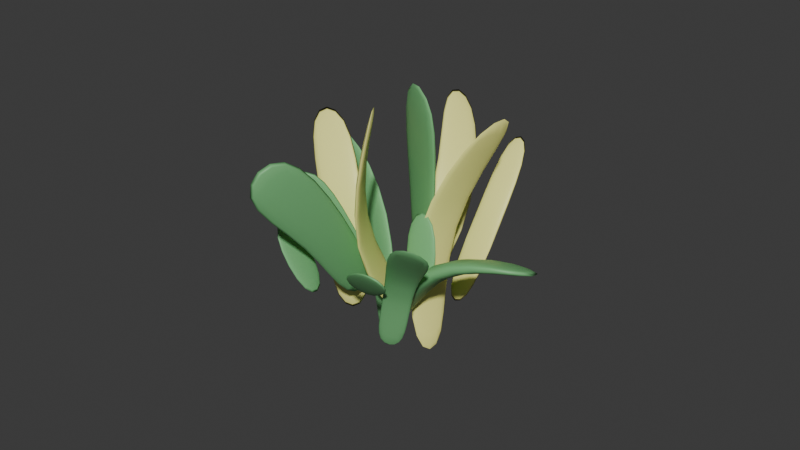 # Source: Flower.blend  (saved by Blender 4.4.32; exported with 4.5.12 LTS)
import bpy
from mathutils import Matrix  # noqa: F401  (used for matrix-valued properties, if any)

bpy.ops.wm.read_factory_settings(use_empty=True)
scene = bpy.context.scene
scene.name = 'Scene'

# ---- collections
col_collection = bpy.data.collections.new('Collection'); scene.collection.children.link(col_collection)

# ---- materials (node trees are filled in below, after node groups)
mat_yellowflower = bpy.data.materials.new('YellowFlower')
mat_leaves = bpy.data.materials.new('Leaves')
mat_leaves.alpha_threshold = 0.0
mat_leaves.roughness = 0.5
mat_leaves.line_color = (0.0, 0.0, 0.0, 1.0)
mat_material_002 = bpy.data.materials.new('Material.002')
mat_yellowflower_001 = bpy.data.materials.new('YellowFlower.001')
mat_yellowflower_002 = bpy.data.materials.new('YellowFlower.002')
mat_yellowflower_003 = bpy.data.materials.new('YellowFlower.003')
mat_yellowflower_004 = bpy.data.materials.new('YellowFlower.004')
mat_leaves_001 = bpy.data.materials.new('Leaves.001')
mat_leaves_001.alpha_threshold = 0.0
mat_leaves_001.roughness = 0.5
mat_leaves_001.line_color = (0.0, 0.0, 0.0, 1.0)
mat_leaves_002 = bpy.data.materials.new('Leaves.002')
mat_leaves_002.alpha_threshold = 0.0
mat_leaves_002.roughness = 0.5
mat_leaves_002.line_color = (0.0, 0.0, 0.0, 1.0)
mat_leaves_003 = bpy.data.materials.new('Leaves.003')
mat_leaves_003.alpha_threshold = 0.0
mat_leaves_003.roughness = 0.5
mat_leaves_003.line_color = (0.0, 0.0, 0.0, 1.0)

# ---- material node trees
mat_yellowflower.use_nodes = True; mat_yellowflower.node_tree.nodes.clear()
_N = mat_yellowflower.node_tree.nodes; _L = mat_yellowflower.node_tree.links
n0 = _N.new('ShaderNodeBsdfPrincipled'); n0.name = 'Principled BSDF'; n0.location = (10, 300)
n0.inputs[0].default_value = (1.0, 0.9823, 0.3005, 1.0)
n1 = _N.new('ShaderNodeOutputMaterial'); n1.name = 'Material Output'; n1.location = (300, 300)
_L.new(n0.outputs[0], n1.inputs[0])
n1.is_active_output = True
mat_leaves.use_nodes = True; mat_leaves.node_tree.nodes.clear()
_N = mat_leaves.node_tree.nodes; _L = mat_leaves.node_tree.links
n0 = _N.new('ShaderNodeOutputMaterial'); n0.name = 'Material Output'; n0.location = (300, 300)
n1 = _N.new('ShaderNodeBsdfPrincipled'); n1.name = 'Principled BSDF'; n1.location = (10, 300)
n1.inputs[0].default_value = (0.1981, 0.5333, 0.2122, 1.0)
n1.inputs[3].default_value = 1.45
_L.new(n1.outputs[0], n0.inputs[0])
n0.is_active_output = True
mat_material_002.use_nodes = True; mat_material_002.node_tree.nodes.clear()
_N = mat_material_002.node_tree.nodes; _L = mat_material_002.node_tree.links
n0 = _N.new('ShaderNodeBsdfPrincipled'); n0.name = 'Principled BSDF'; n0.location = (10, 300)
n0.inputs[0].default_value = (0.07017, 0.8001, 0.02535, 1.0)
n1 = _N.new('ShaderNodeOutputMaterial'); n1.name = 'Material Output'; n1.location = (300, 300)
_L.new(n0.outputs[0], n1.inputs[0])
n1.is_active_output = True
mat_yellowflower_001.use_nodes = True; mat_yellowflower_001.node_tree.nodes.clear()
_N = mat_yellowflower_001.node_tree.nodes; _L = mat_yellowflower_001.node_tree.links
n0 = _N.new('ShaderNodeBsdfPrincipled'); n0.name = 'Principled BSDF'; n0.location = (10, 300)
n0.inputs[0].default_value = (1.0, 0.9823, 0.3005, 1.0)
n1 = _N.new('ShaderNodeOutputMaterial'); n1.name = 'Material Output'; n1.location = (300, 300)
_L.new(n0.outputs[0], n1.inputs[0])
n1.is_active_output = True
mat_yellowflower_002.use_nodes = True; mat_yellowflower_002.node_tree.nodes.clear()
_N = mat_yellowflower_002.node_tree.nodes; _L = mat_yellowflower_002.node_tree.links
n0 = _N.new('ShaderNodeBsdfPrincipled'); n0.name = 'Principled BSDF'; n0.location = (10, 300)
n0.inputs[0].default_value = (1.0, 0.9823, 0.3005, 1.0)
n1 = _N.new('ShaderNodeOutputMaterial'); n1.name = 'Material Output'; n1.location = (300, 300)
_L.new(n0.outputs[0], n1.inputs[0])
n1.is_active_output = True
mat_yellowflower_003.use_nodes = True; mat_yellowflower_003.node_tree.nodes.clear()
_N = mat_yellowflower_003.node_tree.nodes; _L = mat_yellowflower_003.node_tree.links
n0 = _N.new('ShaderNodeBsdfPrincipled'); n0.name = 'Principled BSDF'; n0.location = (10, 300)
n0.inputs[0].default_value = (1.0, 0.9823, 0.3005, 1.0)
n1 = _N.new('ShaderNodeOutputMaterial'); n1.name = 'Material Output'; n1.location = (300, 300)
_L.new(n0.outputs[0], n1.inputs[0])
n1.is_active_output = True
mat_yellowflower_004.use_nodes = True; mat_yellowflower_004.node_tree.nodes.clear()
_N = mat_yellowflower_004.node_tree.nodes; _L = mat_yellowflower_004.node_tree.links
n0 = _N.new('ShaderNodeBsdfPrincipled'); n0.name = 'Principled BSDF'; n0.location = (10, 300)
n0.inputs[0].default_value = (1.0, 0.9823, 0.3005, 1.0)
n1 = _N.new('ShaderNodeOutputMaterial'); n1.name = 'Material Output'; n1.location = (300, 300)
_L.new(n0.outputs[0], n1.inputs[0])
n1.is_active_output = True
mat_leaves_001.use_nodes = True; mat_leaves_001.node_tree.nodes.clear()
_N = mat_leaves_001.node_tree.nodes; _L = mat_leaves_001.node_tree.links
n0 = _N.new('ShaderNodeOutputMaterial'); n0.name = 'Material Output'; n0.location = (300, 300)
n1 = _N.new('ShaderNodeBsdfPrincipled'); n1.name = 'Principled BSDF'; n1.location = (10, 300)
n1.inputs[0].default_value = (0.1981, 0.5333, 0.2122, 1.0)
n1.inputs[3].default_value = 1.45
_L.new(n1.outputs[0], n0.inputs[0])
n0.is_active_output = True
mat_leaves_002.use_nodes = True; mat_leaves_002.node_tree.nodes.clear()
_N = mat_leaves_002.node_tree.nodes; _L = mat_leaves_002.node_tree.links
n0 = _N.new('ShaderNodeOutputMaterial'); n0.name = 'Material Output'; n0.location = (300, 300)
n1 = _N.new('ShaderNodeBsdfPrincipled'); n1.name = 'Principled BSDF'; n1.location = (10, 300)
n1.inputs[0].default_value = (0.1981, 0.5333, 0.2122, 1.0)
n1.inputs[3].default_value = 1.45
_L.new(n1.outputs[0], n0.inputs[0])
n0.is_active_output = True
mat_leaves_003.use_nodes = True; mat_leaves_003.node_tree.nodes.clear()
_N = mat_leaves_003.node_tree.nodes; _L = mat_leaves_003.node_tree.links
n0 = _N.new('ShaderNodeOutputMaterial'); n0.name = 'Material Output'; n0.location = (300, 300)
n1 = _N.new('ShaderNodeBsdfPrincipled'); n1.name = 'Principled BSDF'; n1.location = (10, 300)
n1.inputs[0].default_value = (0.1981, 0.5333, 0.2122, 1.0)
n1.inputs[3].default_value = 1.45
_L.new(n1.outputs[0], n0.inputs[0])
n0.is_active_output = True

# ---- world
world_world = bpy.data.worlds.new('World'); scene.world = world_world
world_world.use_nodes = True; world_world.node_tree.nodes.clear()
_N = world_world.node_tree.nodes; _L = world_world.node_tree.links
n0 = _N.new('ShaderNodeOutputWorld'); n0.name = 'World Output'; n0.location = (300, 300)
n1 = _N.new('ShaderNodeBackground'); n1.name = 'Background'; n1.location = (10, 300)
n1.inputs[0].default_value = (0.05088, 0.05088, 0.05088, 1.0)
_L.new(n1.outputs[0], n0.inputs[0])
n0.is_active_output = True
world_world.color = (0.05088, 0.05088, 0.05088)
world_world.sun_shadow_jitter_overblur = 0.0

# ---- meshes
me_cube_003 = bpy.data.meshes.new('Cube.003')
me_cube_003.from_pydata([(1.0, 1.0, 1.0), (1.0, 1.0, -1.0), (1.0, -1.0, 1.0), (1.0, -1.0, -1.0), (-0.9417, 0.1708, -8.961), (-0.9417, 0.1708, -10.96), (-0.9417, -1.829, -8.961), (-0.9417, -1.829, -10.96), (0.01421, 1.574, 6.942), (0.01421, -0.426, 8.942), (0.01421, -0.426, 6.942), (0.01421, 1.574, 8.942)], [], [(11, 4, 6, 9), (10, 9, 6, 7), (7, 6, 4, 5), (8, 1, 3, 10), (1, 0, 2, 3), (8, 11, 0, 1), (5, 4, 11, 8), (5, 8, 10, 7), (3, 2, 9, 10), (0, 11, 9, 2)])
me_cube_003.polygons.foreach_set('use_smooth', [True] * 10)
_uv = me_cube_003.uv_layers.new(name='UVMap')
_uv.uv.foreach_set('vector', [0.75, 0.5, 0.875, 0.5, 0.875, 0.75, 0.75, 0.75, 0.375, 0.875, 0.625, 0.875, 0.625, 1.0, 0.375, 1.0, 0.375, 0.0, 0.625, 0.0, 0.625, 0.25, 0.375, 0.25, 0.25, 0.5, 0.375, 0.5, 0.375, 0.75, 0.25, 0.75, 0.375, 0.5, 0.625, 0.5, 0.625, 0.75, 0.375, 0.75, 0.375, 0.375, 0.625, 0.375, 0.625, 0.5, 0.375, 0.5, 0.375, 0.25, 0.625, 0.25, 0.625, 0.375, 0.375, 0.375, 0.125, 0.5, 0.25, 0.5, 0.25, 0.75, 0.125, 0.75, 0.375, 0.75, 0.625, 0.75, 0.625, 0.875, 0.375, 0.875, 0.625, 0.5, 0.75, 0.5, 0.75, 0.75, 0.625, 0.75])
me_cube_003.materials.append(mat_yellowflower)
me_cube_003.use_mirror_vertex_groups = False
me_cube_003.update()
me_cube_005 = bpy.data.meshes.new('Cube.005')
me_cube_005.from_pydata([(1.0, 1.0, 1.0), (1.0, 1.0, -1.0), (1.0, -1.0, 1.0), (1.0, -1.0, -1.0), (-1.0, 1.0, 1.0), (-1.0, 1.0, -1.0), (-1.0, -1.0, 1.0), (-1.0, -1.0, -1.0)], [], [(0, 4, 6, 2), (3, 2, 6, 7), (7, 6, 4, 5), (5, 1, 3, 7), (1, 0, 2, 3), (5, 4, 0, 1)])
me_cube_005.polygons.foreach_set('use_smooth', [True] * 6)
_uv = me_cube_005.uv_layers.new(name='UVMap')
_uv.uv.foreach_set('vector', [0.625, 0.5, 0.875, 0.5, 0.875, 0.75, 0.625, 0.75, 0.375, 0.75, 0.625, 0.75, 0.625, 1.0, 0.375, 1.0, 0.375, 0.0, 0.625, 0.0, 0.625, 0.25, 0.375, 0.25, 0.125, 0.5, 0.375, 0.5, 0.375, 0.75, 0.125, 0.75, 0.375, 0.5, 0.625, 0.5, 0.625, 0.75, 0.375, 0.75, 0.375, 0.25, 0.625, 0.25, 0.625, 0.5, 0.375, 0.5])
me_cube_005.materials.append(mat_leaves)
me_cube_005.use_mirror_vertex_groups = False
me_cube_005.update()
me_cube_006 = bpy.data.meshes.new('Cube.006')
me_cube_006.from_pydata([(0.8383, 2.133, -2.065), (0.8416, 2.155, -4.101), (1.024, -0.3258, -2.171), (1.028, -0.3041, -4.208), (-1.0, 0.3507, 0.6753), (-1.0, 1.0, -1.0), (-1.0, -0.6753, 0.6753), (-1.0, -0.6753, -0.3507), (-1.118e-08, 0.7432, -0.7432), (1.118e-08, -0.7432, 0.7432), (1.118e-08, -0.7432, -0.7432), (-1.118e-08, 0.7432, 0.7432)], [], [(11, 4, 6, 9), (10, 9, 6, 7), (7, 6, 4, 5), (8, 1, 3, 10), (1, 0, 2, 3), (8, 11, 0, 1), (5, 4, 11, 8), (5, 8, 10, 7), (3, 2, 9, 10), (0, 11, 9, 2)])
me_cube_006.polygons.foreach_set('use_smooth', [True] * 10)
_uv = me_cube_006.uv_layers.new(name='UVMap')
_uv.uv.foreach_set('vector', [0.75, 0.5, 0.875, 0.5, 0.875, 0.75, 0.75, 0.75, 0.375, 0.875, 0.625, 0.875, 0.625, 1.0, 0.375, 1.0, 0.375, 0.0, 0.625, 0.0, 0.625, 0.25, 0.375, 0.25, 0.25, 0.5, 0.375, 0.5, 0.375, 0.75, 0.25, 0.75, 0.375, 0.5, 0.625, 0.5, 0.625, 0.75, 0.375, 0.75, 0.375, 0.375, 0.625, 0.375, 0.625, 0.5, 0.375, 0.5, 0.375, 0.25, 0.625, 0.25, 0.625, 0.375, 0.375, 0.375, 0.125, 0.5, 0.25, 0.5, 0.25, 0.75, 0.125, 0.75, 0.375, 0.75, 0.625, 0.75, 0.625, 0.875, 0.375, 0.875, 0.625, 0.5, 0.75, 0.5, 0.75, 0.75, 0.625, 0.75])
me_cube_006.materials.append(mat_leaves)
me_cube_006.use_mirror_vertex_groups = False
me_cube_006.update()
me_cube_007 = bpy.data.meshes.new('Cube.007')
me_cube_007.from_pydata([(1.0, 1.0, 1.0), (1.0, 1.0, -1.0), (1.0, -1.0, 1.0), (1.0, -1.0, -1.0), (-1.0, 1.0, 1.0), (-1.0, 1.0, -1.0), (-1.0, -1.0, 1.0), (-1.0, -1.0, -1.0)], [], [(0, 4, 6, 2), (3, 2, 6, 7), (7, 6, 4, 5), (5, 1, 3, 7), (1, 0, 2, 3), (5, 4, 0, 1)])
me_cube_007.polygons.foreach_set('use_smooth', [True] * 6)
_uv = me_cube_007.uv_layers.new(name='UVMap')
_uv.uv.foreach_set('vector', [0.625, 0.5, 0.875, 0.5, 0.875, 0.75, 0.625, 0.75, 0.375, 0.75, 0.625, 0.75, 0.625, 1.0, 0.375, 1.0, 0.375, 0.0, 0.625, 0.0, 0.625, 0.25, 0.375, 0.25, 0.125, 0.5, 0.375, 0.5, 0.375, 0.75, 0.125, 0.75, 0.375, 0.5, 0.625, 0.5, 0.625, 0.75, 0.375, 0.75, 0.375, 0.25, 0.625, 0.25, 0.625, 0.5, 0.375, 0.5])
me_cube_007.materials.append(mat_leaves)
me_cube_007.materials.append(mat_material_002)
me_cube_007.use_mirror_vertex_groups = False
me_cube_007.update()
me_cube_008 = bpy.data.meshes.new('Cube.008')
me_cube_008.from_pydata([(1.0, 1.0, 1.0), (1.0, 1.0, -1.0), (1.0, -1.0, 1.0), (1.0, -1.0, -1.0), (-1.0, 1.0, 1.0), (-1.0, 1.0, -1.0), (-1.0, -1.0, 1.0), (-1.0, -1.0, -1.0)], [], [(0, 4, 6, 2), (3, 2, 6, 7), (7, 6, 4, 5), (5, 1, 3, 7), (1, 0, 2, 3), (5, 4, 0, 1)])
me_cube_008.polygons.foreach_set('use_smooth', [True] * 6)
_uv = me_cube_008.uv_layers.new(name='UVMap')
_uv.uv.foreach_set('vector', [0.625, 0.5, 0.875, 0.5, 0.875, 0.75, 0.625, 0.75, 0.375, 0.75, 0.625, 0.75, 0.625, 1.0, 0.375, 1.0, 0.375, 0.0, 0.625, 0.0, 0.625, 0.25, 0.375, 0.25, 0.125, 0.5, 0.375, 0.5, 0.375, 0.75, 0.125, 0.75, 0.375, 0.5, 0.625, 0.5, 0.625, 0.75, 0.375, 0.75, 0.375, 0.25, 0.625, 0.25, 0.625, 0.5, 0.375, 0.5])
me_cube_008.materials.append(mat_leaves)
me_cube_008.use_mirror_vertex_groups = False
me_cube_008.update()
me_cube_009 = bpy.data.meshes.new('Cube.009')
me_cube_009.from_pydata([(1.0, 1.0, 1.0), (1.0, 1.0, -1.0), (1.0, -1.0, 1.0), (1.0, -1.0, -1.0), (-0.9318, 0.3572, -8.471), (-0.9332, 0.3318, -10.54), (-0.9534, -2.05, -9.54), (-0.9547, -2.075, -11.61), (0.01421, 1.574, 6.942), (0.01421, -0.426, 8.942), (0.01421, -0.426, 6.942), (0.01421, 1.574, 8.942)], [], [(11, 4, 6, 9), (10, 9, 6, 7), (7, 6, 4, 5), (8, 1, 3, 10), (1, 0, 2, 3), (8, 11, 0, 1), (5, 4, 11, 8), (5, 8, 10, 7), (3, 2, 9, 10), (0, 11, 9, 2)])
me_cube_009.polygons.foreach_set('use_smooth', [True] * 10)
_uv = me_cube_009.uv_layers.new(name='UVMap')
_uv.uv.foreach_set('vector', [0.75, 0.5, 0.875, 0.5, 0.875, 0.75, 0.75, 0.75, 0.375, 0.875, 0.625, 0.875, 0.625, 1.0, 0.375, 1.0, 0.375, 0.0, 0.625, 0.0, 0.625, 0.25, 0.375, 0.25, 0.25, 0.5, 0.375, 0.5, 0.375, 0.75, 0.25, 0.75, 0.375, 0.5, 0.625, 0.5, 0.625, 0.75, 0.375, 0.75, 0.375, 0.375, 0.625, 0.375, 0.625, 0.5, 0.375, 0.5, 0.375, 0.25, 0.625, 0.25, 0.625, 0.375, 0.375, 0.375, 0.125, 0.5, 0.25, 0.5, 0.25, 0.75, 0.125, 0.75, 0.375, 0.75, 0.625, 0.75, 0.625, 0.875, 0.375, 0.875, 0.625, 0.5, 0.75, 0.5, 0.75, 0.75, 0.625, 0.75])
me_cube_009.materials.append(mat_yellowflower_001)
me_cube_009.use_mirror_vertex_groups = False
me_cube_009.update()
me_cube_010 = bpy.data.meshes.new('Cube.010')
me_cube_010.from_pydata([(1.0, 1.0, 1.0), (1.0, 1.0, -1.0), (1.0, -1.0, 1.0), (1.0, -1.0, -1.0), (-0.9417, 0.1708, -8.961), (-0.9417, 0.1708, -10.96), (-0.9417, -1.829, -8.961), (-0.9417, -1.829, -10.96), (0.01421, 1.574, 6.942), (0.01421, -0.426, 8.942), (0.01421, -0.426, 6.942), (0.01421, 1.574, 8.942)], [], [(11, 4, 6, 9), (10, 9, 6, 7), (7, 6, 4, 5), (8, 1, 3, 10), (1, 0, 2, 3), (8, 11, 0, 1), (5, 4, 11, 8), (5, 8, 10, 7), (3, 2, 9, 10), (0, 11, 9, 2)])
me_cube_010.polygons.foreach_set('use_smooth', [True] * 10)
_uv = me_cube_010.uv_layers.new(name='UVMap')
_uv.uv.foreach_set('vector', [0.75, 0.5, 0.875, 0.5, 0.875, 0.75, 0.75, 0.75, 0.375, 0.875, 0.625, 0.875, 0.625, 1.0, 0.375, 1.0, 0.375, 0.0, 0.625, 0.0, 0.625, 0.25, 0.375, 0.25, 0.25, 0.5, 0.375, 0.5, 0.375, 0.75, 0.25, 0.75, 0.375, 0.5, 0.625, 0.5, 0.625, 0.75, 0.375, 0.75, 0.375, 0.375, 0.625, 0.375, 0.625, 0.5, 0.375, 0.5, 0.375, 0.25, 0.625, 0.25, 0.625, 0.375, 0.375, 0.375, 0.125, 0.5, 0.25, 0.5, 0.25, 0.75, 0.125, 0.75, 0.375, 0.75, 0.625, 0.75, 0.625, 0.875, 0.375, 0.875, 0.625, 0.5, 0.75, 0.5, 0.75, 0.75, 0.625, 0.75])
me_cube_010.materials.append(mat_yellowflower_002)
me_cube_010.use_mirror_vertex_groups = False
me_cube_010.update()
me_cube_011 = bpy.data.meshes.new('Cube.011')
me_cube_011.from_pydata([(1.0, 1.0, 1.0), (1.0, 1.0, -1.0), (1.0, -1.0, 1.0), (1.0, -1.0, -1.0), (-0.9417, 0.1708, -8.961), (-0.9417, 0.1708, -10.96), (-0.9417, -1.829, -8.961), (-0.9417, -1.829, -10.96), (0.01421, 1.574, 6.942), (0.01421, -0.426, 8.942), (0.01421, -0.426, 6.942), (0.01421, 1.574, 8.942)], [], [(11, 4, 6, 9), (10, 9, 6, 7), (7, 6, 4, 5), (8, 1, 3, 10), (1, 0, 2, 3), (8, 11, 0, 1), (5, 4, 11, 8), (5, 8, 10, 7), (3, 2, 9, 10), (0, 11, 9, 2)])
me_cube_011.polygons.foreach_set('use_smooth', [True] * 10)
_uv = me_cube_011.uv_layers.new(name='UVMap')
_uv.uv.foreach_set('vector', [0.75, 0.5, 0.875, 0.5, 0.875, 0.75, 0.75, 0.75, 0.375, 0.875, 0.625, 0.875, 0.625, 1.0, 0.375, 1.0, 0.375, 0.0, 0.625, 0.0, 0.625, 0.25, 0.375, 0.25, 0.25, 0.5, 0.375, 0.5, 0.375, 0.75, 0.25, 0.75, 0.375, 0.5, 0.625, 0.5, 0.625, 0.75, 0.375, 0.75, 0.375, 0.375, 0.625, 0.375, 0.625, 0.5, 0.375, 0.5, 0.375, 0.25, 0.625, 0.25, 0.625, 0.375, 0.375, 0.375, 0.125, 0.5, 0.25, 0.5, 0.25, 0.75, 0.125, 0.75, 0.375, 0.75, 0.625, 0.75, 0.625, 0.875, 0.375, 0.875, 0.625, 0.5, 0.75, 0.5, 0.75, 0.75, 0.625, 0.75])
me_cube_011.materials.append(mat_yellowflower_003)
me_cube_011.use_mirror_vertex_groups = False
me_cube_011.update()
me_cube_012 = bpy.data.meshes.new('Cube.012')
me_cube_012.from_pydata([(1.0, 1.0, 1.0), (1.0, 1.0, -1.0), (1.0, -1.0, 1.0), (1.0, -1.0, -1.0), (-0.9417, 0.1708, -8.961), (-0.9417, 0.1708, -10.96), (-0.9417, -1.829, -8.961), (-0.9417, -1.829, -10.96), (0.01421, 1.574, 6.942), (0.01421, -0.426, 8.942), (0.01421, -0.426, 6.942), (0.01421, 1.574, 8.942)], [], [(11, 4, 6, 9), (10, 9, 6, 7), (7, 6, 4, 5), (8, 1, 3, 10), (1, 0, 2, 3), (8, 11, 0, 1), (5, 4, 11, 8), (5, 8, 10, 7), (3, 2, 9, 10), (0, 11, 9, 2)])
me_cube_012.polygons.foreach_set('use_smooth', [True] * 10)
_uv = me_cube_012.uv_layers.new(name='UVMap')
_uv.uv.foreach_set('vector', [0.75, 0.5, 0.875, 0.5, 0.875, 0.75, 0.75, 0.75, 0.375, 0.875, 0.625, 0.875, 0.625, 1.0, 0.375, 1.0, 0.375, 0.0, 0.625, 0.0, 0.625, 0.25, 0.375, 0.25, 0.25, 0.5, 0.375, 0.5, 0.375, 0.75, 0.25, 0.75, 0.375, 0.5, 0.625, 0.5, 0.625, 0.75, 0.375, 0.75, 0.375, 0.375, 0.625, 0.375, 0.625, 0.5, 0.375, 0.5, 0.375, 0.25, 0.625, 0.25, 0.625, 0.375, 0.375, 0.375, 0.125, 0.5, 0.25, 0.5, 0.25, 0.75, 0.125, 0.75, 0.375, 0.75, 0.625, 0.75, 0.625, 0.875, 0.375, 0.875, 0.625, 0.5, 0.75, 0.5, 0.75, 0.75, 0.625, 0.75])
me_cube_012.materials.append(mat_yellowflower_004)
me_cube_012.use_mirror_vertex_groups = False
me_cube_012.update()
me_cube_013 = bpy.data.meshes.new('Cube.013')
me_cube_013.from_pydata([(0.3678, 2.602, -7.307), (0.3711, 2.624, -9.343), (0.5541, 0.1429, -7.414), (0.5574, 0.1646, -9.45), (-1.0, 0.3507, 0.6753), (-1.0, 1.0, -1.0), (-1.0, -0.6753, 0.6753), (-1.0, -0.6753, -0.3507), (-0.07061, 0.7576, 3.351), (-0.07061, -0.7288, 4.837), (1.118e-08, -0.7432, -0.7432), (-0.07061, 0.7576, 4.837)], [], [(11, 4, 6, 9), (10, 9, 6, 7), (7, 6, 4, 5), (8, 1, 3, 10), (1, 0, 2, 3), (8, 11, 0, 1), (5, 4, 11, 8), (5, 8, 10, 7), (3, 2, 9, 10), (0, 11, 9, 2)])
me_cube_013.polygons.foreach_set('use_smooth', [True] * 10)
_uv = me_cube_013.uv_layers.new(name='UVMap')
_uv.uv.foreach_set('vector', [0.75, 0.5, 0.875, 0.5, 0.875, 0.75, 0.75, 0.75, 0.375, 0.875, 0.625, 0.875, 0.625, 1.0, 0.375, 1.0, 0.375, 0.0, 0.625, 0.0, 0.625, 0.25, 0.375, 0.25, 0.25, 0.5, 0.375, 0.5, 0.375, 0.75, 0.25, 0.75, 0.375, 0.5, 0.625, 0.5, 0.625, 0.75, 0.375, 0.75, 0.375, 0.375, 0.625, 0.375, 0.625, 0.5, 0.375, 0.5, 0.375, 0.25, 0.625, 0.25, 0.625, 0.375, 0.375, 0.375, 0.125, 0.5, 0.25, 0.5, 0.25, 0.75, 0.125, 0.75, 0.375, 0.75, 0.625, 0.75, 0.625, 0.875, 0.375, 0.875, 0.625, 0.5, 0.75, 0.5, 0.75, 0.75, 0.625, 0.75])
me_cube_013.materials.append(mat_leaves)
me_cube_013.use_mirror_vertex_groups = False
me_cube_013.update()
me_cube_014 = bpy.data.meshes.new('Cube.014')
me_cube_014.from_pydata([(0.8383, 2.133, -2.065), (0.8416, 2.155, -4.101), (1.024, -0.3258, -2.171), (1.028, -0.3041, -4.208), (-1.0, 0.3507, 0.6753), (-1.0, 1.0, -1.0), (-1.0, -0.6753, 0.6753), (-1.0, -0.6753, -0.3507), (-1.118e-08, 0.7432, -0.7432), (1.118e-08, -0.7432, 0.7432), (1.118e-08, -0.7432, -0.7432), (-1.118e-08, 0.7432, 0.7432)], [], [(11, 4, 6, 9), (10, 9, 6, 7), (7, 6, 4, 5), (8, 1, 3, 10), (1, 0, 2, 3), (8, 11, 0, 1), (5, 4, 11, 8), (5, 8, 10, 7), (3, 2, 9, 10), (0, 11, 9, 2)])
me_cube_014.polygons.foreach_set('use_smooth', [True] * 10)
_uv = me_cube_014.uv_layers.new(name='UVMap')
_uv.uv.foreach_set('vector', [0.75, 0.5, 0.875, 0.5, 0.875, 0.75, 0.75, 0.75, 0.375, 0.875, 0.625, 0.875, 0.625, 1.0, 0.375, 1.0, 0.375, 0.0, 0.625, 0.0, 0.625, 0.25, 0.375, 0.25, 0.25, 0.5, 0.375, 0.5, 0.375, 0.75, 0.25, 0.75, 0.375, 0.5, 0.625, 0.5, 0.625, 0.75, 0.375, 0.75, 0.375, 0.375, 0.625, 0.375, 0.625, 0.5, 0.375, 0.5, 0.375, 0.25, 0.625, 0.25, 0.625, 0.375, 0.375, 0.375, 0.125, 0.5, 0.25, 0.5, 0.25, 0.75, 0.125, 0.75, 0.375, 0.75, 0.625, 0.75, 0.625, 0.875, 0.375, 0.875, 0.625, 0.5, 0.75, 0.5, 0.75, 0.75, 0.625, 0.75])
me_cube_014.materials.append(mat_leaves)
me_cube_014.use_mirror_vertex_groups = False
me_cube_014.update()
me_cube_015 = bpy.data.meshes.new('Cube.015')
me_cube_015.from_pydata([(0.8383, 2.133, -2.065), (0.8416, 2.155, -4.101), (1.024, -0.3258, -2.171), (1.028, -0.3041, -4.208), (-1.0, 0.3507, 0.6753), (-1.0, 1.0, -1.0), (-1.0, -0.6753, 0.6753), (-1.0, -0.6753, -0.3507), (0.04916, 1.058, 3.369), (0.04916, -0.4283, 4.855), (0.04916, -0.4283, 3.369), (0.04916, 1.058, 4.855), (-0.4575, 1.023, 1.731), (-0.4575, -0.558, 3.311), (-0.4575, -0.558, 2.055), (-0.4575, 0.6981, 3.311)], [], [(15, 4, 6, 13), (14, 13, 6, 7), (7, 6, 4, 5), (8, 1, 3, 10), (1, 0, 2, 3), (8, 11, 0, 1), (12, 15, 11, 8), (12, 8, 10, 14), (3, 2, 9, 10), (0, 11, 9, 2), (5, 12, 14, 7), (5, 4, 15, 12), (10, 9, 13, 14), (11, 15, 13, 9)])
me_cube_015.polygons.foreach_set('use_smooth', [True] * 14)
_uv = me_cube_015.uv_layers.new(name='UVMap')
_uv.uv.foreach_set('vector', [0.8125, 0.5, 0.875, 0.5, 0.875, 0.75, 0.8125, 0.75, 0.375, 0.9375, 0.625, 0.9375, 0.625, 1.0, 0.375, 1.0, 0.375, 0.0, 0.625, 0.0, 0.625, 0.25, 0.375, 0.25, 0.25, 0.5, 0.375, 0.5, 0.375, 0.75, 0.25, 0.75, 0.375, 0.5, 0.625, 0.5, 0.625, 0.75, 0.375, 0.75, 0.375, 0.375, 0.625, 0.375, 0.625, 0.5, 0.375, 0.5, 0.375, 0.3125, 0.625, 0.3125, 0.625, 0.375, 0.375, 0.375, 0.1875, 0.5, 0.25, 0.5, 0.25, 0.75, 0.1875, 0.75, 0.375, 0.75, 0.625, 0.75, 0.625, 0.875, 0.375, 0.875, 0.625, 0.5, 0.75, 0.5, 0.75, 0.75, 0.625, 0.75, 0.125, 0.5, 0.1875, 0.5, 0.1875, 0.75, 0.125, 0.75, 0.375, 0.25, 0.625, 0.25, 0.625, 0.3125, 0.375, 0.3125, 0.375, 0.875, 0.625, 0.875, 0.625, 0.9375, 0.375, 0.9375, 0.75, 0.5, 0.8125, 0.5, 0.8125, 0.75, 0.75, 0.75])
me_cube_015.materials.append(mat_leaves_001)
me_cube_015.use_mirror_vertex_groups = False
me_cube_015.update()
me_cube_016 = bpy.data.meshes.new('Cube.016')
me_cube_016.from_pydata([(0.8383, 2.133, -2.065), (0.8416, 2.155, -4.101), (1.024, -0.3258, -2.171), (1.028, -0.3041, -4.208), (-1.0, 0.3507, 0.6753), (-1.0, 1.0, -1.0), (-1.0, -0.6753, 0.6753), (-1.0, -0.6753, -0.3507), (-1.118e-08, 0.7432, -0.7432), (1.118e-08, -0.7432, 0.7432), (1.118e-08, -0.7432, -0.7432), (-1.118e-08, 0.7432, 0.7432)], [], [(11, 4, 6, 9), (10, 9, 6, 7), (7, 6, 4, 5), (8, 1, 3, 10), (1, 0, 2, 3), (8, 11, 0, 1), (5, 4, 11, 8), (5, 8, 10, 7), (3, 2, 9, 10), (0, 11, 9, 2)])
me_cube_016.polygons.foreach_set('use_smooth', [True] * 10)
_uv = me_cube_016.uv_layers.new(name='UVMap')
_uv.uv.foreach_set('vector', [0.75, 0.5, 0.875, 0.5, 0.875, 0.75, 0.75, 0.75, 0.375, 0.875, 0.625, 0.875, 0.625, 1.0, 0.375, 1.0, 0.375, 0.0, 0.625, 0.0, 0.625, 0.25, 0.375, 0.25, 0.25, 0.5, 0.375, 0.5, 0.375, 0.75, 0.25, 0.75, 0.375, 0.5, 0.625, 0.5, 0.625, 0.75, 0.375, 0.75, 0.375, 0.375, 0.625, 0.375, 0.625, 0.5, 0.375, 0.5, 0.375, 0.25, 0.625, 0.25, 0.625, 0.375, 0.375, 0.375, 0.125, 0.5, 0.25, 0.5, 0.25, 0.75, 0.125, 0.75, 0.375, 0.75, 0.625, 0.75, 0.625, 0.875, 0.375, 0.875, 0.625, 0.5, 0.75, 0.5, 0.75, 0.75, 0.625, 0.75])
me_cube_016.materials.append(mat_leaves_002)
me_cube_016.use_mirror_vertex_groups = False
me_cube_016.update()
me_cube_017 = bpy.data.meshes.new('Cube.017')
me_cube_017.from_pydata([(0.6813, -0.3802, -4.497), (0.6846, -0.3585, -6.533), (0.8675, -2.839, -4.604), (0.8708, -2.818, -6.64), (-1.0, 0.3507, 0.6753), (-1.0, 1.0, -1.0), (-1.0, -0.6753, 0.6753), (-1.0, -0.6753, -0.3507), (-1.118e-08, 0.7432, -0.7432), (1.118e-08, -0.7432, 0.7432), (1.118e-08, -0.7432, -0.7432), (-1.118e-08, 0.7432, 0.7432)], [], [(11, 4, 6, 9), (10, 9, 6, 7), (7, 6, 4, 5), (8, 1, 3, 10), (1, 0, 2, 3), (8, 11, 0, 1), (5, 4, 11, 8), (5, 8, 10, 7), (3, 2, 9, 10), (0, 11, 9, 2)])
me_cube_017.polygons.foreach_set('use_smooth', [True] * 10)
_uv = me_cube_017.uv_layers.new(name='UVMap')
_uv.uv.foreach_set('vector', [0.75, 0.5, 0.875, 0.5, 0.875, 0.75, 0.75, 0.75, 0.375, 0.875, 0.625, 0.875, 0.625, 1.0, 0.375, 1.0, 0.375, 0.0, 0.625, 0.0, 0.625, 0.25, 0.375, 0.25, 0.25, 0.5, 0.375, 0.5, 0.375, 0.75, 0.25, 0.75, 0.375, 0.5, 0.625, 0.5, 0.625, 0.75, 0.375, 0.75, 0.375, 0.375, 0.625, 0.375, 0.625, 0.5, 0.375, 0.5, 0.375, 0.25, 0.625, 0.25, 0.625, 0.375, 0.375, 0.375, 0.125, 0.5, 0.25, 0.5, 0.25, 0.75, 0.125, 0.75, 0.375, 0.75, 0.625, 0.75, 0.625, 0.875, 0.375, 0.875, 0.625, 0.5, 0.75, 0.5, 0.75, 0.75, 0.625, 0.75])
me_cube_017.materials.append(mat_leaves_003)
me_cube_017.use_mirror_vertex_groups = False
me_cube_017.update()

# ---- objects
ob_cube_003 = bpy.data.objects.new('Cube.003', me_cube_003)
ob_cube_005 = bpy.data.objects.new('Cube.005', me_cube_005)
ob_cube_006 = bpy.data.objects.new('Cube.006', me_cube_006)
ob_cube_007 = bpy.data.objects.new('Cube.007', me_cube_007)
ob_cube_008 = bpy.data.objects.new('Cube.008', me_cube_008)
ob_cube_002 = bpy.data.objects.new('Cube.002', me_cube_009)
ob_cube_004 = bpy.data.objects.new('Cube.004', me_cube_010)
ob_cube_009 = bpy.data.objects.new('Cube.009', me_cube_011)
ob_cube_010 = bpy.data.objects.new('Cube.010', me_cube_012)
ob_cube_011 = bpy.data.objects.new('Cube.011', me_cube_013)
ob_cube_012 = bpy.data.objects.new('Cube.012', me_cube_014)
ob_cube_013 = bpy.data.objects.new('Cube.013', me_cube_015)
ob_cube_014 = bpy.data.objects.new('Cube.014', me_cube_016)
ob_cube_015 = bpy.data.objects.new('Cube.015', me_cube_017)

# ---- transforms, parenting, visibility, modifiers, constraints
ob_cube_003.location = (0.3128, 0.4271, 0.2249)
ob_cube_003.rotation_euler = (1.256, 1.445, -2.252)
ob_cube_003.scale = (0.7679, 0.123, 0.01895)
ob_cube_003.lock_rotations_4d = False
ob_cube_003.empty_display_type = 'ARROWS'
ob_cube_003.lineart.crease_threshold = 0.0
_m = ob_cube_003.modifiers.new('Subdivision', 'SUBSURF')
ob_cube_005.location = (0.234, 0.2877, 0.1367)
ob_cube_005.rotation_euler = (-0.6047, -1.245, 2.189)
ob_cube_005.scale = (0.2405, 0.1087, 0.01901)
ob_cube_005.lock_rotations_4d = False
ob_cube_005.empty_display_type = 'ARROWS'
ob_cube_005.lineart.crease_threshold = 0.0
_m = ob_cube_005.modifiers.new('Subdivision', 'SUBSURF')
ob_cube_006.location = (-0.1721, 0.1388, 0.1912)
ob_cube_006.rotation_euler = (-2.169, -1.15, 4.364)
ob_cube_006.scale = (0.4272, 0.1061, 0.02076)
ob_cube_006.lock_rotations_4d = False
ob_cube_006.empty_display_type = 'ARROWS'
ob_cube_006.lineart.crease_threshold = 0.0
_m = ob_cube_006.modifiers.new('Subdivision', 'SUBSURF')
ob_cube_007.location = (-0.203, -0.1439, 0.1392)
ob_cube_007.rotation_euler = (-0.1729, -1.087, 3.481)
ob_cube_007.scale = (0.2405, 0.1087, 0.01901)
ob_cube_007.lock_rotations_4d = False
ob_cube_007.empty_display_type = 'ARROWS'
ob_cube_007.lineart.crease_threshold = 0.0
_m = ob_cube_007.modifiers.new('Subdivision', 'SUBSURF')
ob_cube_008.location = (0.2326, -0.133, 0.1367)
ob_cube_008.rotation_euler = (-0.7781, -0.5665, 5.78)
ob_cube_008.scale = (0.2405, 0.1087, 0.01901)
ob_cube_008.lock_rotations_4d = False
ob_cube_008.empty_display_type = 'ARROWS'
ob_cube_008.lineart.crease_threshold = 0.0
_m = ob_cube_008.modifiers.new('Subdivision', 'SUBSURF')
ob_cube_002.location = (-0.31, 0.2962, 0.2178)
ob_cube_002.rotation_euler = (0.6594, 1.309, -0.5107)
ob_cube_002.scale = (0.5949, 0.123, 0.01895)
ob_cube_002.lock_rotations_4d = False
ob_cube_002.empty_display_type = 'ARROWS'
ob_cube_002.lineart.crease_threshold = 0.0
_m = ob_cube_002.modifiers.new('Subdivision', 'SUBSURF')
ob_cube_004.location = (0.292, 0.7881, 0.1558)
ob_cube_004.rotation_euler = (-0.3201, 1.117, -1.846)
ob_cube_004.scale = (0.5264, 0.08543, 0.01317)
ob_cube_004.lock_rotations_4d = False
ob_cube_004.empty_display_type = 'ARROWS'
ob_cube_004.lineart.crease_threshold = 0.0
_m = ob_cube_004.modifiers.new('Subdivision', 'SUBSURF')
ob_cube_009.location = (-0.04371, 0.8351, 0.1983)
ob_cube_009.rotation_euler = (-0.7139, 0.9162, -1.478)
ob_cube_009.scale = (0.682, 0.123, 0.01895)
ob_cube_009.lock_rotations_4d = False
ob_cube_009.empty_display_type = 'ARROWS'
ob_cube_009.lineart.crease_threshold = 0.0
_m = ob_cube_009.modifiers.new('Subdivision', 'SUBSURF')
ob_cube_010.location = (0.07684, 0.1262, 0.3117)
ob_cube_010.rotation_euler = (-1.983, 1.131, -4.642)
ob_cube_010.scale = (0.7951, 0.123, 0.01895)
ob_cube_010.lock_rotations_4d = False
ob_cube_010.empty_display_type = 'ARROWS'
ob_cube_010.lineart.crease_threshold = 0.0
_m = ob_cube_010.modifiers.new('Subdivision', 'SUBSURF')
ob_cube_011.location = (0.5229, 0.1427, 0.2215)
ob_cube_011.rotation_euler = (9.075, -2.22, -3.095)
ob_cube_011.scale = (0.6442, 0.1621, 0.03173)
ob_cube_011.lock_rotations_4d = False
ob_cube_011.empty_display_type = 'ARROWS'
ob_cube_011.lineart.crease_threshold = 0.0
_m = ob_cube_011.modifiers.new('Subdivision', 'SUBSURF')
ob_cube_012.location = (0.09029, 0.4749, 0.3409)
ob_cube_012.rotation_euler = (7.811, -1.539, -3.47)
ob_cube_012.scale = (0.7485, 0.1621, 0.03173)
ob_cube_012.lock_rotations_4d = False
ob_cube_012.empty_display_type = 'ARROWS'
ob_cube_012.lineart.crease_threshold = 0.0
_m = ob_cube_012.modifiers.new('Subdivision', 'SUBSURF')
ob_cube_013.location = (0.3702, -0.1094, 0.1288)
ob_cube_013.rotation_euler = (9.165, -2.05, -3.941)
ob_cube_013.scale = (0.5199, 0.1098, 0.02148)
ob_cube_013.lock_rotations_4d = False
ob_cube_013.empty_display_type = 'ARROWS'
ob_cube_013.lineart.crease_threshold = 0.0
_m = ob_cube_013.modifiers.new('Subdivision', 'SUBSURF')
ob_cube_014.location = (0.009039, -0.1427, 0.3591)
ob_cube_014.rotation_euler = (4.179, -1.0, -1.33)
ob_cube_014.scale = (0.6366, 0.1621, 0.03173)
ob_cube_014.lock_rotations_4d = False
ob_cube_014.empty_display_type = 'ARROWS'
ob_cube_014.lineart.crease_threshold = 0.0
_m = ob_cube_014.modifiers.new('Subdivision', 'SUBSURF')
ob_cube_015.location = (-0.2173, 0.5162, 0.1435)
ob_cube_015.rotation_euler = (8.423, -0.8875, -3.961)
ob_cube_015.scale = (0.7515, 0.1621, 0.03173)
ob_cube_015.lock_rotations_4d = False
ob_cube_015.empty_display_type = 'ARROWS'
ob_cube_015.lineart.crease_threshold = 0.0
_m = ob_cube_015.modifiers.new('Subdivision', 'SUBSURF')

# ---- collection membership
col_collection.objects.link(ob_cube_003)
col_collection.objects.link(ob_cube_005)
col_collection.objects.link(ob_cube_006)
col_collection.objects.link(ob_cube_007)
col_collection.objects.link(ob_cube_008)
col_collection.objects.link(ob_cube_002)
col_collection.objects.link(ob_cube_004)
col_collection.objects.link(ob_cube_009)
col_collection.objects.link(ob_cube_010)
col_collection.objects.link(ob_cube_011)
col_collection.objects.link(ob_cube_012)
col_collection.objects.link(ob_cube_013)
col_collection.objects.link(ob_cube_014)
col_collection.objects.link(ob_cube_015)

# ---- scene / render settings (as saved in the file)
scene.frame_start = 1; scene.frame_end = 250; scene.frame_set(1)
scene.render.engine = 'BLENDER_EEVEE_NEXT'
bpy.context.view_layer.update()

# ---- added for rendering (the .blend has no active camera and no usable light): camera, sun
cam_auto = bpy.data.cameras.new('AutoCamera')
cam_auto.lens = 50.0
cam_auto.sensor_width = 36.0
cam_auto.clip_end = 1000.0
ob_auto_camera = bpy.data.objects.new('AutoCamera', cam_auto)
scene.collection.objects.link(ob_auto_camera)
ob_auto_camera.location = (3.30579, -3.5652, 2.81479)
ob_auto_camera.rotation_euler = (1.09748, -7.21219e-08, 0.694738)
scene.camera = ob_auto_camera
light_auto_sun = bpy.data.lights.new('AutoSun', 'SUN')
light_auto_sun.energy = 3.0
light_auto_sun.angle = 0.0523599
ob_auto_sun = bpy.data.objects.new('AutoSun', light_auto_sun)
scene.collection.objects.link(ob_auto_sun)
ob_auto_sun.rotation_euler = (0.872665, 0.174533, 0.523599)
bpy.context.view_layer.update()
